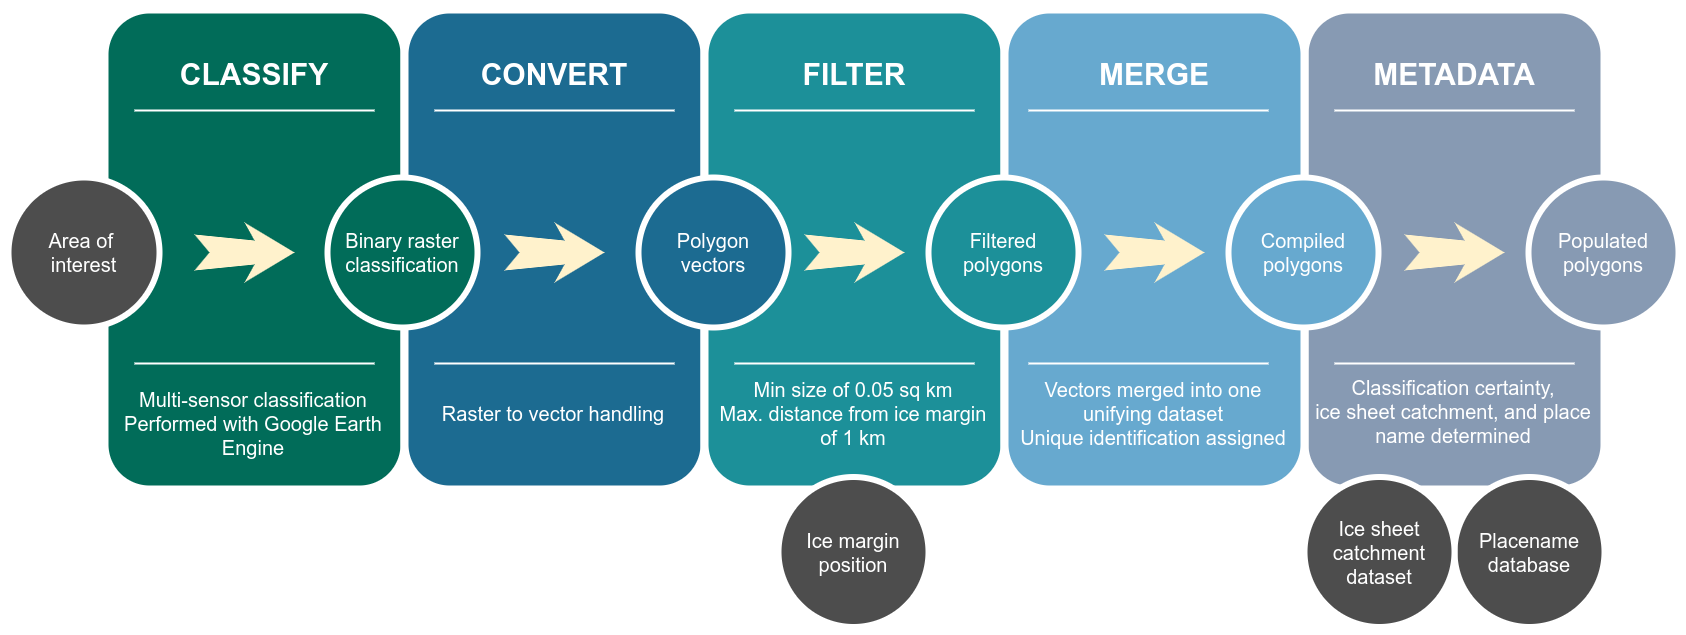

The diagram above was exported from draw.io. Its source (the exported page's mxGraphModel, read from the mxfile embedded in the PNG):
<mxGraphModel dx="1434" dy="761" grid="1" gridSize="10" guides="1" tooltips="1" connect="1" arrows="1" fold="1" page="1" pageScale="1.5" pageWidth="1169" pageHeight="826" background="none" math="0" shadow="0">
  <root>
    <mxCell id="0" />
    <mxCell id="1" parent="0" />
    <mxCell id="tAtbHKYKXrtK9Nn9ejy--1" value="" style="whiteSpace=wrap;html=1;rounded=1;shadow=0;strokeWidth=8;fontSize=20;align=center;fillColor=#879AB3;strokeColor=#FFFFFF;" parent="1" vertex="1">
      <mxGeometry x="1516" y="405" width="300" height="480" as="geometry" />
    </mxCell>
    <mxCell id="tAtbHKYKXrtK9Nn9ejy--3" value="Classification certainty,&lt;div style=&quot;font-size: 20px;&quot;&gt;&lt;div style=&quot;font-size: 20px;&quot;&gt;ice sheet catchment, and place name determined&lt;/div&gt;&lt;div style=&quot;font-size: 20px;&quot;&gt;&lt;br style=&quot;font-size: 20px;&quot;&gt;&lt;/div&gt;&lt;/div&gt;" style="text;html=1;strokeColor=none;fillColor=none;align=center;verticalAlign=middle;whiteSpace=wrap;rounded=0;shadow=0;fontSize=20;fontColor=#FFFFFF;" parent="1" vertex="1">
      <mxGeometry x="1525" y="774" width="280" height="90" as="geometry" />
    </mxCell>
    <mxCell id="tAtbHKYKXrtK9Nn9ejy--4" value="" style="line;strokeWidth=2;html=1;rounded=0;shadow=0;fontSize=27;align=center;fillColor=none;strokeColor=#FFFFFF;" parent="1" vertex="1">
      <mxGeometry x="1546" y="501" width="240" height="10" as="geometry" />
    </mxCell>
    <mxCell id="tAtbHKYKXrtK9Nn9ejy--6" value="" style="html=1;shadow=0;dashed=0;align=center;verticalAlign=middle;shape=mxgraph.arrows2.stylisedArrow;dy=0.6;dx=40;notch=15;feather=0.4;rounded=0;strokeWidth=1;fontSize=27;strokeColor=none;fillColor=#fff2cc;" parent="1" vertex="1">
      <mxGeometry x="1616" y="618" width="100" height="60" as="geometry" />
    </mxCell>
    <mxCell id="tAtbHKYKXrtK9Nn9ejy--7" value="Populated polygons" style="ellipse;whiteSpace=wrap;html=1;rounded=0;shadow=0;strokeWidth=6;fontSize=20;align=center;fillColor=#879AB3;strokeColor=#FFFFFF;fontColor=#FFFFFF;" parent="1" vertex="1">
      <mxGeometry x="1740" y="573" width="150" height="150" as="geometry" />
    </mxCell>
    <mxCell id="60da8b9f42644d3a-2" value="" style="whiteSpace=wrap;html=1;rounded=1;shadow=0;strokeWidth=8;fontSize=20;align=center;fillColor=#016C59;strokeColor=#FFFFFF;" parent="1" vertex="1">
      <mxGeometry x="316" y="405" width="300" height="480" as="geometry" />
    </mxCell>
    <mxCell id="60da8b9f42644d3a-3" value="CLASSIFY" style="text;html=1;strokeColor=none;fillColor=none;align=center;verticalAlign=middle;whiteSpace=wrap;rounded=0;shadow=0;fontSize=30;fontColor=#FFFFFF;fontStyle=1" parent="1" vertex="1">
      <mxGeometry x="326" y="440" width="280" height="60" as="geometry" />
    </mxCell>
    <mxCell id="60da8b9f42644d3a-4" value="Multi-sensor classification&lt;div style=&quot;font-size: 20px;&quot;&gt;Performed with Google Earth Engine&lt;/div&gt;" style="text;html=1;strokeColor=none;fillColor=none;align=center;verticalAlign=middle;whiteSpace=wrap;rounded=0;shadow=0;fontSize=20;fontColor=#FFFFFF;" parent="1" vertex="1">
      <mxGeometry x="325" y="774" width="280" height="90" as="geometry" />
    </mxCell>
    <mxCell id="60da8b9f42644d3a-6" value="" style="line;strokeWidth=2;html=1;rounded=0;shadow=0;fontSize=27;align=center;fillColor=none;strokeColor=#FFFFFF;" parent="1" vertex="1">
      <mxGeometry x="346" y="501" width="240" height="10" as="geometry" />
    </mxCell>
    <mxCell id="60da8b9f42644d3a-8" value="Area of&amp;nbsp;&lt;div style=&quot;font-size: 20px;&quot;&gt;interest&lt;/div&gt;" style="ellipse;whiteSpace=wrap;html=1;rounded=0;shadow=0;strokeWidth=6;fontSize=20;align=center;fillColor=#4D4D4D;strokeColor=#FFFFFF;fontColor=#FFFFFF;" parent="1" vertex="1">
      <mxGeometry x="220" y="573" width="151" height="150" as="geometry" />
    </mxCell>
    <mxCell id="60da8b9f42644d3a-9" value="" style="html=1;shadow=0;dashed=0;align=center;verticalAlign=middle;shape=mxgraph.arrows2.stylisedArrow;dy=0.6;dx=40;notch=15;feather=0.4;rounded=0;strokeWidth=1;fontSize=27;strokeColor=none;fillColor=#fff2cc;" parent="1" vertex="1">
      <mxGeometry x="406" y="618" width="100" height="60" as="geometry" />
    </mxCell>
    <mxCell id="60da8b9f42644d3a-17" value="" style="whiteSpace=wrap;html=1;rounded=1;shadow=0;strokeWidth=8;fontSize=20;align=center;fillColor=#1C6B91;strokeColor=#FFFFFF;" parent="1" vertex="1">
      <mxGeometry x="616" y="405" width="300" height="480" as="geometry" />
    </mxCell>
    <mxCell id="60da8b9f42644d3a-18" value="CONVERT" style="text;html=1;strokeColor=none;fillColor=none;align=center;verticalAlign=middle;whiteSpace=wrap;rounded=0;shadow=0;fontSize=30;fontColor=#FFFFFF;fontStyle=1" parent="1" vertex="1">
      <mxGeometry x="626" y="440" width="280" height="60" as="geometry" />
    </mxCell>
    <mxCell id="60da8b9f42644d3a-19" value="Raster to vector handling" style="text;html=1;strokeColor=none;fillColor=none;align=center;verticalAlign=middle;whiteSpace=wrap;rounded=0;shadow=0;fontSize=20;fontColor=#FFFFFF;" parent="1" vertex="1">
      <mxGeometry x="625" y="764" width="280" height="90" as="geometry" />
    </mxCell>
    <mxCell id="60da8b9f42644d3a-20" value="" style="line;strokeWidth=2;html=1;rounded=0;shadow=0;fontSize=27;align=center;fillColor=none;strokeColor=#FFFFFF;" parent="1" vertex="1">
      <mxGeometry x="646" y="501" width="240" height="10" as="geometry" />
    </mxCell>
    <mxCell id="60da8b9f42644d3a-22" value="Binary raster classification" style="ellipse;whiteSpace=wrap;html=1;rounded=0;shadow=0;strokeWidth=6;fontSize=20;align=center;fillColor=#016C59;strokeColor=#FFFFFF;fontColor=#FFFFFF;" parent="1" vertex="1">
      <mxGeometry x="539" y="573" width="150" height="150" as="geometry" />
    </mxCell>
    <mxCell id="60da8b9f42644d3a-23" value="" style="html=1;shadow=0;dashed=0;align=center;verticalAlign=middle;shape=mxgraph.arrows2.stylisedArrow;dy=0.6;dx=40;notch=15;feather=0.4;rounded=0;strokeWidth=1;fontSize=27;strokeColor=none;fillColor=#fff2cc;" parent="1" vertex="1">
      <mxGeometry x="716" y="618" width="100" height="60" as="geometry" />
    </mxCell>
    <mxCell id="60da8b9f42644d3a-24" value="" style="whiteSpace=wrap;html=1;rounded=1;shadow=0;strokeWidth=8;fontSize=20;align=center;fillColor=#1C9099;strokeColor=#FFFFFF;" parent="1" vertex="1">
      <mxGeometry x="916" y="405" width="300" height="480" as="geometry" />
    </mxCell>
    <mxCell id="60da8b9f42644d3a-25" value="FILTER" style="text;html=1;strokeColor=none;fillColor=none;align=center;verticalAlign=middle;whiteSpace=wrap;rounded=0;shadow=0;fontSize=30;fontColor=#FFFFFF;fontStyle=1" parent="1" vertex="1">
      <mxGeometry x="926" y="440" width="280" height="60" as="geometry" />
    </mxCell>
    <mxCell id="60da8b9f42644d3a-26" value="Min size of 0.05 sq km&lt;div style=&quot;font-size: 20px;&quot;&gt;Max. distance from ice margin of 1 km&lt;/div&gt;" style="text;html=1;strokeColor=none;fillColor=none;align=center;verticalAlign=middle;whiteSpace=wrap;rounded=0;shadow=0;fontSize=20;fontColor=#FFFFFF;" parent="1" vertex="1">
      <mxGeometry x="925" y="764" width="280" height="90" as="geometry" />
    </mxCell>
    <mxCell id="60da8b9f42644d3a-27" value="" style="line;strokeWidth=2;html=1;rounded=0;shadow=0;fontSize=27;align=center;fillColor=none;strokeColor=#FFFFFF;" parent="1" vertex="1">
      <mxGeometry x="946" y="501" width="240" height="10" as="geometry" />
    </mxCell>
    <mxCell id="60da8b9f42644d3a-29" value="Polygon&lt;div&gt;vectors&lt;/div&gt;" style="ellipse;whiteSpace=wrap;html=1;rounded=0;shadow=0;strokeWidth=6;fontSize=20;align=center;fillColor=#1C6B91;strokeColor=#FFFFFF;fontColor=#FFFFFF;" parent="1" vertex="1">
      <mxGeometry x="850" y="573" width="150" height="150" as="geometry" />
    </mxCell>
    <mxCell id="60da8b9f42644d3a-30" value="" style="html=1;shadow=0;dashed=0;align=center;verticalAlign=middle;shape=mxgraph.arrows2.stylisedArrow;dy=0.6;dx=40;notch=15;feather=0.4;rounded=0;strokeWidth=1;fontSize=27;strokeColor=none;fillColor=#fff2cc;" parent="1" vertex="1">
      <mxGeometry x="1016" y="618" width="100" height="60" as="geometry" />
    </mxCell>
    <mxCell id="60da8b9f42644d3a-31" value="" style="whiteSpace=wrap;html=1;rounded=1;shadow=0;strokeWidth=8;fontSize=20;align=center;fillColor=#67A9CF;strokeColor=#FFFFFF;" parent="1" vertex="1">
      <mxGeometry x="1216" y="405" width="300" height="480" as="geometry" />
    </mxCell>
    <mxCell id="60da8b9f42644d3a-32" value="MERGE" style="text;html=1;strokeColor=none;fillColor=none;align=center;verticalAlign=middle;whiteSpace=wrap;rounded=0;shadow=0;fontSize=30;fontColor=#FFFFFF;fontStyle=1" parent="1" vertex="1">
      <mxGeometry x="1226" y="440" width="280" height="60" as="geometry" />
    </mxCell>
    <mxCell id="60da8b9f42644d3a-33" value="Vectors merged into one unifying dataset&lt;div style=&quot;font-size: 20px;&quot;&gt;Unique identification assigned&lt;/div&gt;" style="text;html=1;strokeColor=none;fillColor=none;align=center;verticalAlign=middle;whiteSpace=wrap;rounded=0;shadow=0;fontSize=20;fontColor=#FFFFFF;" parent="1" vertex="1">
      <mxGeometry x="1225" y="764" width="280" height="90" as="geometry" />
    </mxCell>
    <mxCell id="60da8b9f42644d3a-34" value="" style="line;strokeWidth=2;html=1;rounded=0;shadow=0;fontSize=27;align=center;fillColor=none;strokeColor=#FFFFFF;" parent="1" vertex="1">
      <mxGeometry x="1240" y="501" width="240" height="10" as="geometry" />
    </mxCell>
    <mxCell id="60da8b9f42644d3a-36" value="Filtered polygons" style="ellipse;whiteSpace=wrap;html=1;rounded=0;shadow=0;strokeWidth=6;fontSize=20;align=center;fillColor=#1C9099;strokeColor=#FFFFFF;fontColor=#FFFFFF;" parent="1" vertex="1">
      <mxGeometry x="1140" y="573" width="150" height="150" as="geometry" />
    </mxCell>
    <mxCell id="60da8b9f42644d3a-37" value="" style="html=1;shadow=0;dashed=0;align=center;verticalAlign=middle;shape=mxgraph.arrows2.stylisedArrow;dy=0.6;dx=40;notch=15;feather=0.4;rounded=0;strokeWidth=1;fontSize=27;strokeColor=none;fillColor=#fff2cc;" parent="1" vertex="1">
      <mxGeometry x="1316" y="618" width="100" height="60" as="geometry" />
    </mxCell>
    <mxCell id="60da8b9f42644d3a-38" value="Compiled polygons" style="ellipse;whiteSpace=wrap;html=1;rounded=0;shadow=0;strokeWidth=6;fontSize=20;align=center;fillColor=#67A9CF;strokeColor=#FFFFFF;fontColor=#FFFFFF;" parent="1" vertex="1">
      <mxGeometry x="1440" y="573" width="150" height="150" as="geometry" />
    </mxCell>
    <mxCell id="tAtbHKYKXrtK9Nn9ejy--8" value="Ice margin position" style="ellipse;whiteSpace=wrap;html=1;rounded=0;shadow=0;strokeWidth=6;fontSize=20;align=center;fillColor=#4D4D4D;strokeColor=#FFFFFF;fontColor=#FFFFFF;" parent="1" vertex="1">
      <mxGeometry x="990" y="872.5" width="150" height="150" as="geometry" />
    </mxCell>
    <mxCell id="tAtbHKYKXrtK9Nn9ejy--9" value="Placename database" style="ellipse;whiteSpace=wrap;html=1;rounded=0;shadow=0;strokeWidth=6;fontSize=20;align=center;fillColor=#4D4D4D;strokeColor=#FFFFFF;fontColor=#FFFFFF;" parent="1" vertex="1">
      <mxGeometry x="1666" y="872.5" width="150" height="150" as="geometry" />
    </mxCell>
    <mxCell id="tAtbHKYKXrtK9Nn9ejy--10" value="Ice sheet catchment dataset" style="ellipse;whiteSpace=wrap;html=1;rounded=0;shadow=0;strokeWidth=6;fontSize=20;align=center;fillColor=#4D4D4D;strokeColor=#FFFFFF;fontColor=#FFFFFF;" parent="1" vertex="1">
      <mxGeometry x="1516" y="872.5" width="150" height="150" as="geometry" />
    </mxCell>
    <mxCell id="tAtbHKYKXrtK9Nn9ejy--2" value="METADATA" style="text;html=1;strokeColor=none;fillColor=none;align=center;verticalAlign=middle;whiteSpace=wrap;rounded=0;shadow=0;fontSize=30;fontColor=#FFFFFF;fontStyle=1" parent="1" vertex="1">
      <mxGeometry x="1526" y="440" width="280" height="60" as="geometry" />
    </mxCell>
    <mxCell id="tAtbHKYKXrtK9Nn9ejy--12" value="" style="line;strokeWidth=2;html=1;rounded=0;shadow=0;fontSize=27;align=center;fillColor=none;strokeColor=#FFFFFF;" parent="1" vertex="1">
      <mxGeometry x="1546" y="754" width="240" height="10" as="geometry" />
    </mxCell>
    <mxCell id="tAtbHKYKXrtK9Nn9ejy--13" value="" style="line;strokeWidth=2;html=1;rounded=0;shadow=0;fontSize=27;align=center;fillColor=none;strokeColor=#FFFFFF;" parent="1" vertex="1">
      <mxGeometry x="346" y="754" width="240" height="10" as="geometry" />
    </mxCell>
    <mxCell id="tAtbHKYKXrtK9Nn9ejy--14" value="" style="line;strokeWidth=2;html=1;rounded=0;shadow=0;fontSize=27;align=center;fillColor=none;strokeColor=#FFFFFF;" parent="1" vertex="1">
      <mxGeometry x="646" y="754" width="240" height="10" as="geometry" />
    </mxCell>
    <mxCell id="tAtbHKYKXrtK9Nn9ejy--15" value="" style="line;strokeWidth=2;html=1;rounded=0;shadow=0;fontSize=27;align=center;fillColor=none;strokeColor=#FFFFFF;" parent="1" vertex="1">
      <mxGeometry x="946" y="754" width="240" height="10" as="geometry" />
    </mxCell>
    <mxCell id="tAtbHKYKXrtK9Nn9ejy--16" value="" style="line;strokeWidth=2;html=1;rounded=0;shadow=0;fontSize=27;align=center;fillColor=none;strokeColor=#FFFFFF;" parent="1" vertex="1">
      <mxGeometry x="1240" y="754" width="240" height="10" as="geometry" />
    </mxCell>
  </root>
</mxGraphModel>